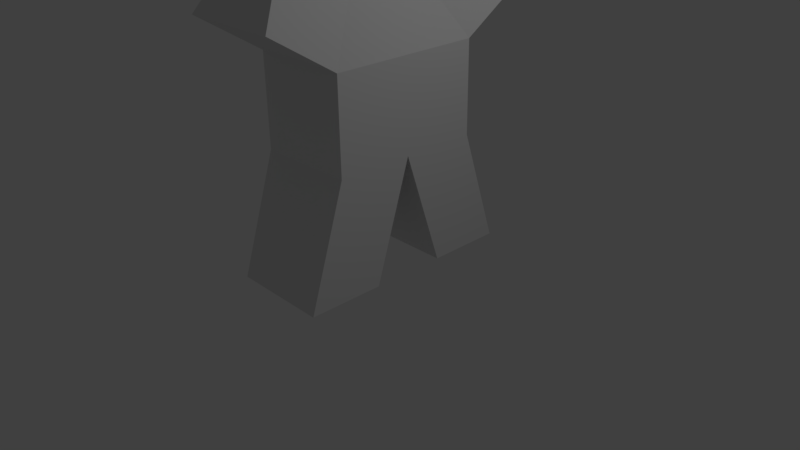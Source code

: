 # Source: petty_landlord.blend  (saved by Blender 2.79.0; exported with 4.5.12 LTS)
import bpy
from mathutils import Matrix  # noqa: F401  (used for matrix-valued properties, if any)

bpy.ops.wm.read_factory_settings(use_empty=True)
scene = bpy.context.scene
scene.name = 'Scene'

# ---- collections
col_collection_1 = bpy.data.collections.new('Collection 1'); scene.collection.children.link(col_collection_1)

# ---- materials (node trees are filled in below, after node groups)
mat_material = bpy.data.materials.new('Material')
mat_material.alpha_threshold = 0.0
mat_material.use_transparent_shadow = False
mat_material.roughness = 0.5
mat_material.line_color = (0.0, 0.0, 0.0, 1.0)

# ---- material node trees

# ---- world
world_world = bpy.data.worlds.new('World'); scene.world = world_world
world_world.color = (0.05088, 0.05088, 0.05088)
world_world.use_sun_shadow = False
world_world.sun_shadow_jitter_overblur = 0.0
world_world.cycles.sampling_method = 'MANUAL'

# ---- cameras
cam_camera = bpy.data.cameras.new('Camera')
cam_camera.clip_end = 100.0
cam_camera.lens = 35.0
cam_camera.sensor_width = 32.0
cam_camera.sensor_height = 18.0
cam_camera.ortho_scale = 7.314
cam_camera.dof.focus_distance = 0.0
cam_camera.dof.aperture_fstop = 128.0

# ---- lights
light_lamp = bpy.data.lights.new('Lamp', 'POINT')
light_lamp.transmission_factor = 0.0
light_lamp.cutoff_distance = 30.0
light_lamp.energy = 100.0
light_lamp.shadow_buffer_clip_start = 1.001
light_lamp.shadow_soft_size = 0.1
light_lamp.shadow_maximum_resolution = 0.006
light_lamp.use_absolute_resolution = True

# ---- meshes
me_cube = bpy.data.meshes.new('Cube')
me_cube.from_pydata([(0.6532, 1.0, 1.54), (0.6532, -1.0, 1.54), (-0.6532, -1.0, 1.54), (-0.6532, 1.0, 1.54), (0.6532, 1.0, 2.738), (0.6532, -1.0, 2.738), (-0.6532, -1.0, 2.738), (-0.6532, 1.0, 2.738), (0.6532, 0.0, 1.54), (-0.6532, 2.384e-07, 1.54), (0.6532, -1.5, 0.0), (-0.6532, -1.5, 0.0), (0.6532, -0.5, 0.0), (-0.6532, -0.5, 0.0), (0.6532, 1.5, 0.0), (-0.6532, 1.5, 0.0), (-0.6532, 0.5, 0.0), (0.6532, 0.5, 0.0), (0.322, 0.493, 3.535), (0.322, -0.493, 3.535), (-0.322, 0.493, 3.535), (-0.322, -0.493, 3.535), (0.4543, 0.6955, 4.0), (0.4543, -0.6955, 4.0), (-0.4543, 0.6955, 4.0), (-0.4543, -0.6955, 4.0), (0.4543, 0.6955, 4.376), (0.4543, -0.6955, 4.376), (-0.4543, 0.6955, 4.376), (-0.4543, -0.6955, 4.376), (0.2289, 0.3504, 4.732), (0.2289, -0.3504, 4.732), (-0.2289, 0.3504, 4.732), (-0.2289, -0.3504, 4.732), (0.6532, -1.844, 3.275), (-0.6532, -1.844, 3.275), (0.322, -1.337, 4.072), (-0.322, -1.337, 4.072), (0.6532, 1.844, 3.275), (-0.6532, 1.844, 3.275), (0.322, 1.337, 4.072), (-0.322, 1.337, 4.072)], [], [(7, 6, 21, 20), (0, 4, 5, 1, 8), (1, 5, 6, 2), (2, 6, 7, 3, 9), (4, 0, 3, 7), (9, 3, 15, 16), (9, 8, 12, 13), (12, 10, 11, 13), (1, 2, 11, 10), (2, 9, 13, 11), (8, 1, 10, 12), (14, 17, 16, 15), (8, 9, 16, 17), (3, 0, 14, 15), (0, 8, 17, 14), (21, 19, 23, 25), (18, 4, 38, 40), (21, 6, 35, 37), (5, 4, 18, 19), (24, 25, 29, 28), (19, 18, 22, 23), (20, 21, 25, 24), (18, 20, 24, 22), (26, 28, 32, 30), (22, 24, 28, 26), (25, 23, 27, 29), (23, 22, 26, 27), (30, 32, 33, 31), (29, 27, 31, 33), (27, 26, 30, 31), (28, 29, 33, 32), (35, 34, 36, 37), (19, 21, 37, 36), (5, 19, 36, 34), (6, 5, 34, 35), (38, 39, 41, 40), (4, 7, 39, 38), (7, 20, 41, 39), (20, 18, 40, 41)])
me_cube.materials.append(mat_material)
me_cube.use_remesh_preserve_volume = False
me_cube.use_remesh_preserve_attributes = False
me_cube.use_mirror_vertex_groups = False
me_cube.update()

# ---- objects
ob_petty_landlord = bpy.data.objects.new('petty_landlord', me_cube)
ob_lamp = bpy.data.objects.new('Lamp', light_lamp)
ob_camera = bpy.data.objects.new('Camera', cam_camera)

# ---- transforms, parenting, visibility, modifiers, constraints
ob_petty_landlord.location = (0.0, 0.0, 0.0)
ob_petty_landlord.lock_rotations_4d = False
ob_petty_landlord.empty_display_type = 'ARROWS'
ob_petty_landlord.lineart.crease_threshold = 0.0
ob_lamp.location = (4.076, 1.005, 5.904)
ob_lamp.rotation_euler = (0.6503, 0.05522, 1.866)
ob_lamp.lock_rotations_4d = False
ob_lamp.empty_display_type = 'ARROWS'
ob_lamp.color = (0.0, 0.0, 0.0, 0.0)
ob_lamp.lineart.crease_threshold = 0.0
ob_camera.location = (7.481, -6.508, 5.344)
ob_camera.rotation_euler = (1.109, 0.01082, 0.8149)
ob_camera.lock_rotations_4d = False
ob_camera.empty_display_type = 'ARROWS'
ob_camera.color = (0.0, 0.0, 0.0, 0.0)
ob_camera.display_type = 'WIRE'
ob_camera.lineart.crease_threshold = 0.0

# ---- collection membership
col_collection_1.objects.link(ob_petty_landlord)
col_collection_1.objects.link(ob_lamp)
col_collection_1.objects.link(ob_camera)

# ---- scene / render settings (as saved in the file)
scene.camera = ob_camera
scene.frame_start = 1; scene.frame_end = 250; scene.frame_set(1)
scene.render.engine = 'BLENDER_EEVEE_NEXT'
scene.render.resolution_percentage = 50
scene.render.dither_intensity = 0.0
scene.cycles.use_denoising = False
scene.cycles.samples = 128
scene.cycles.sampling_pattern = 'TABULATED_SOBOL'
scene.cycles.use_adaptive_sampling = False
scene.cycles.use_light_tree = False
scene.cycles.blur_glossy = 0.0
scene.cycles.sample_clamp_indirect = 0.0
scene.view_settings.view_transform = 'Standard'
bpy.context.view_layer.update()
